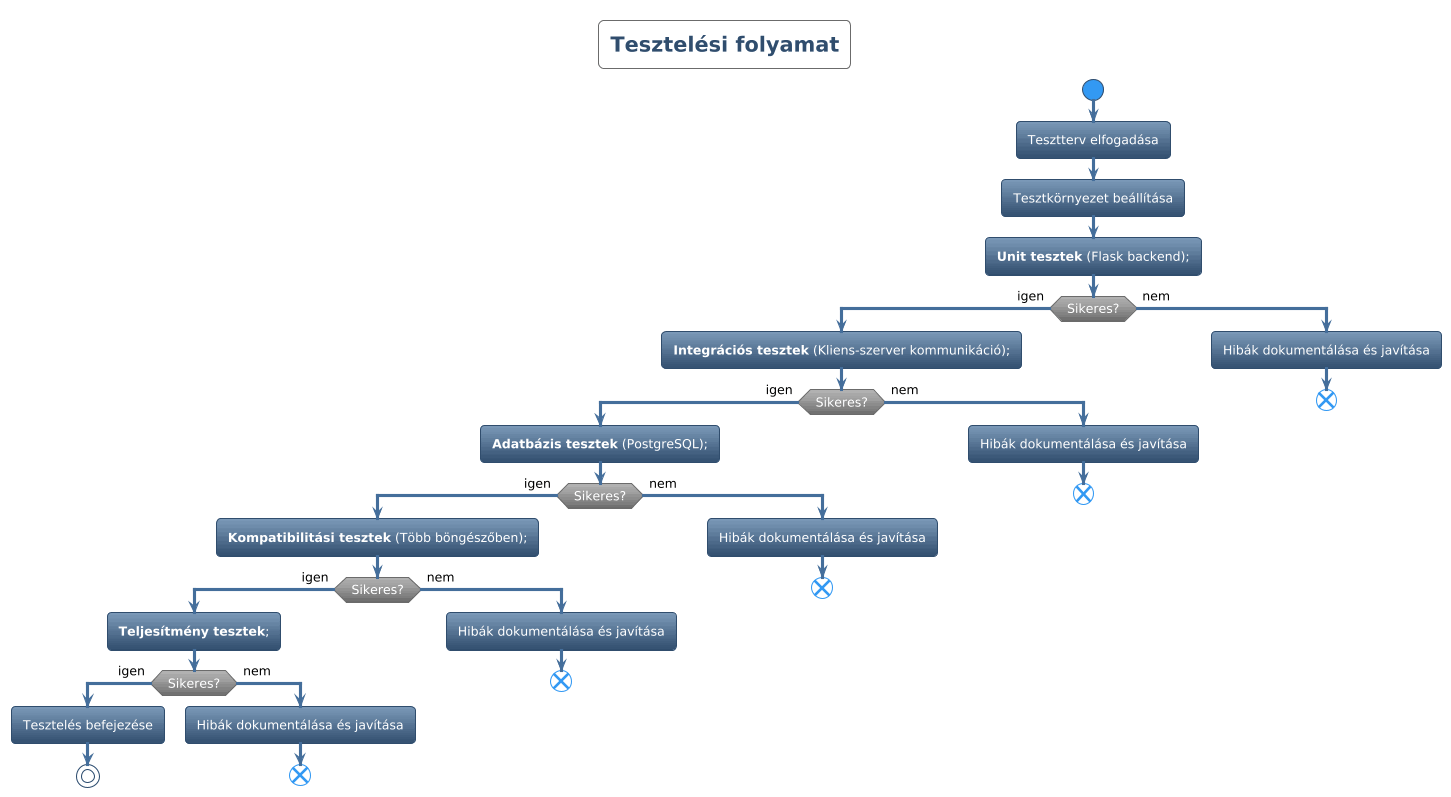

The diagram above was rendered by PlantUML. Its source (embedded in the PNG):
@startuml
!theme spacelab

skinparam {
    Backgroundcolor White
    ArrowFontColor black
    LinetextFontColor black
}

title Tesztelési folyamat

start

:Tesztterv elfogadása;
:Tesztkörnyezet beállítása;

-**Unit tesztek** (Flask backend);

if (Sikeres?) then (igen)
    -**Integrációs tesztek** (Kliens-szerver kommunikáció);
    if (Sikeres?) then (igen)
        -**Adatbázis tesztek** (PostgreSQL);
        if (Sikeres?) then (igen)
            -**Kompatibilitási tesztek** (Több böngészőben);
            if (Sikeres?) then (igen)
                -**Teljesítmény tesztek**;
                if (Sikeres?) then (igen)
                    :Tesztelés befejezése;
                    stop
                else (nem)
                    :Hibák dokumentálása és javítása;
                    end
                endif
            else (nem)
                :Hibák dokumentálása és javítása;
                end
            endif
        else (nem)
            :Hibák dokumentálása és javítása;
            end
        endif
    else (nem)
        :Hibák dokumentálása és javítása;
        end
    endif
else (nem)
    :Hibák dokumentálása és javítása;
    end
endif
@enduml